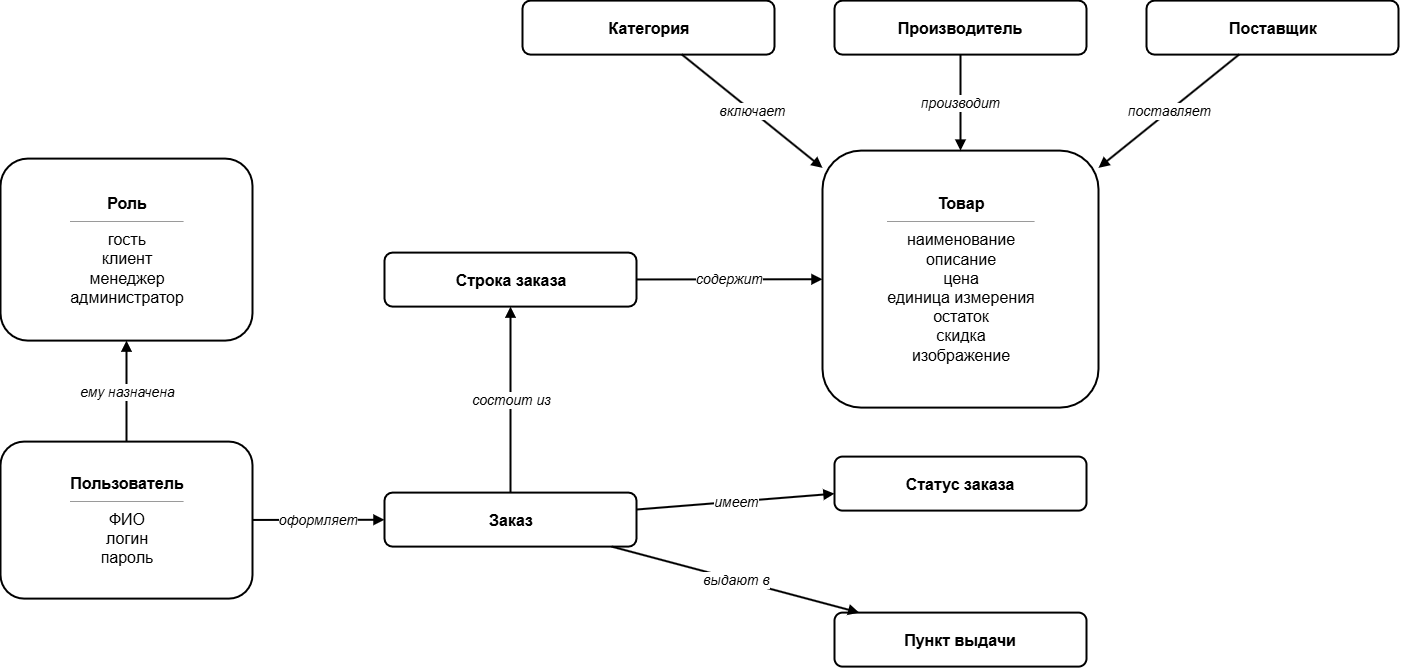

The diagram above was exported from draw.io. Its source (the exported page's mxGraphModel, read from the mxfile embedded in the PNG):
<mxGraphModel dx="1997" dy="1239" grid="1" gridSize="10" guides="1" tooltips="1" connect="1" arrows="1" fold="1" page="1" pageScale="1" pageWidth="1654" pageHeight="1169" math="0" shadow="0">
  <root>
    <mxCell id="0" />
    <mxCell id="1" parent="0" />
    <mxCell id="e2" parent="1" style="rounded=1;whiteSpace=wrap;html=1;strokeWidth=2;fontSize=16;verticalAlign=middle;" value="&lt;b&gt;Категория&lt;/b&gt;" vertex="1">
      <mxGeometry height="54" width="252" x="552" y="51" as="geometry" />
    </mxCell>
    <mxCell id="e3" parent="1" style="rounded=1;whiteSpace=wrap;html=1;strokeWidth=2;fontSize=16;verticalAlign=middle;" value="&lt;b&gt;Производитель&lt;/b&gt;" vertex="1">
      <mxGeometry height="54" width="252" x="864" y="51" as="geometry" />
    </mxCell>
    <mxCell id="e4" parent="1" style="rounded=1;whiteSpace=wrap;html=1;strokeWidth=2;fontSize=16;verticalAlign=middle;" value="&lt;b&gt;Поставщик&lt;/b&gt;" vertex="1">
      <mxGeometry height="54" width="252" x="1176" y="51" as="geometry" />
    </mxCell>
    <mxCell id="e5" parent="1" style="rounded=1;whiteSpace=wrap;html=1;strokeWidth=2;fontSize=16;verticalAlign=middle;" value="&lt;b&gt;Товар&lt;/b&gt;&lt;hr size=1&gt;наименование&lt;br&gt;описание&lt;br&gt;цена&lt;br&gt;единица измерения&lt;br&gt;остаток&lt;br&gt;скидка&lt;br&gt;изображение" vertex="1">
      <mxGeometry height="257" width="276" x="852" y="201" as="geometry" />
    </mxCell>
    <mxCell id="e6" parent="1" style="rounded=1;whiteSpace=wrap;html=1;strokeWidth=2;fontSize=16;verticalAlign=middle;" value="&lt;b&gt;Строка заказа&lt;/b&gt;" vertex="1">
      <mxGeometry height="54" width="252" x="414" y="303" as="geometry" />
    </mxCell>
    <mxCell id="e7" parent="1" style="rounded=1;whiteSpace=wrap;html=1;strokeWidth=2;fontSize=16;verticalAlign=middle;" value="&lt;b&gt;Заказ&lt;/b&gt;" vertex="1">
      <mxGeometry height="54" width="252" x="414" y="543" as="geometry" />
    </mxCell>
    <mxCell id="e8" parent="1" style="rounded=1;whiteSpace=wrap;html=1;strokeWidth=2;fontSize=16;verticalAlign=middle;" value="&lt;b&gt;Пользователь&lt;/b&gt;&lt;hr size=1&gt;ФИО&lt;br&gt;логин&lt;br&gt;пароль" vertex="1">
      <mxGeometry height="157" width="252" x="30" y="492" as="geometry" />
    </mxCell>
    <mxCell id="e9" parent="1" style="rounded=1;whiteSpace=wrap;html=1;strokeWidth=2;fontSize=16;verticalAlign=middle;" value="&lt;b&gt;Роль&lt;/b&gt;&lt;hr size=1&gt;гость&lt;br&gt;клиент&lt;br&gt;менеджер&lt;br&gt;администратор" vertex="1">
      <mxGeometry height="182" width="252" x="30" y="209" as="geometry" />
    </mxCell>
    <mxCell id="e10" parent="1" style="rounded=1;whiteSpace=wrap;html=1;strokeWidth=2;fontSize=16;verticalAlign=middle;" value="&lt;b&gt;Статус заказа&lt;/b&gt;" vertex="1">
      <mxGeometry height="54" width="252" x="864" y="507" as="geometry" />
    </mxCell>
    <mxCell id="e11" parent="1" style="rounded=1;whiteSpace=wrap;html=1;strokeWidth=2;fontSize=16;verticalAlign=middle;" value="&lt;b&gt;Пункт выдачи&lt;/b&gt;" vertex="1">
      <mxGeometry height="54" width="252" x="864" y="663" as="geometry" />
    </mxCell>
    <mxCell id="l100" edge="1" parent="1" source="e2" style="endArrow=block;endFill=1;html=1;strokeWidth=2;fontSize=14;fontStyle=2;labelBackgroundColor=#FFFFFF;" target="e5" value="включает">
      <mxGeometry relative="1" as="geometry" />
    </mxCell>
    <mxCell id="l101" edge="1" parent="1" source="e3" style="endArrow=block;endFill=1;html=1;strokeWidth=2;fontSize=14;fontStyle=2;labelBackgroundColor=#FFFFFF;" target="e5" value="производит">
      <mxGeometry relative="1" as="geometry" />
    </mxCell>
    <mxCell id="l102" edge="1" parent="1" source="e4" style="endArrow=block;endFill=1;html=1;strokeWidth=2;fontSize=14;fontStyle=2;labelBackgroundColor=#FFFFFF;" target="e5" value="поставляет">
      <mxGeometry relative="1" as="geometry" />
    </mxCell>
    <mxCell id="l103" edge="1" parent="1" source="e8" style="endArrow=block;endFill=1;html=1;strokeWidth=2;fontSize=14;fontStyle=2;labelBackgroundColor=#FFFFFF;" target="e9" value="ему назначена">
      <mxGeometry relative="1" as="geometry" />
    </mxCell>
    <mxCell id="l104" edge="1" parent="1" source="e8" style="endArrow=block;endFill=1;html=1;strokeWidth=2;fontSize=14;fontStyle=2;labelBackgroundColor=#FFFFFF;" target="e7" value="оформляет">
      <mxGeometry relative="1" as="geometry" />
    </mxCell>
    <mxCell id="l105" edge="1" parent="1" source="e7" style="endArrow=block;endFill=1;html=1;strokeWidth=2;fontSize=14;fontStyle=2;labelBackgroundColor=#FFFFFF;" target="e6" value="состоит из">
      <mxGeometry relative="1" as="geometry" />
    </mxCell>
    <mxCell id="l106" edge="1" parent="1" source="e6" style="endArrow=block;endFill=1;html=1;strokeWidth=2;fontSize=14;fontStyle=2;labelBackgroundColor=#FFFFFF;" target="e5" value="содержит">
      <mxGeometry relative="1" as="geometry" />
    </mxCell>
    <mxCell id="l107" edge="1" parent="1" source="e7" style="endArrow=block;endFill=1;html=1;strokeWidth=2;fontSize=14;fontStyle=2;labelBackgroundColor=#FFFFFF;" target="e11" value="выдают в">
      <mxGeometry relative="1" as="geometry" />
    </mxCell>
    <mxCell id="l108" edge="1" parent="1" source="e7" style="endArrow=block;endFill=1;html=1;strokeWidth=2;fontSize=14;fontStyle=2;labelBackgroundColor=#FFFFFF;" target="e10" value="имеет">
      <mxGeometry relative="1" as="geometry" />
    </mxCell>
  </root>
</mxGraphModel>